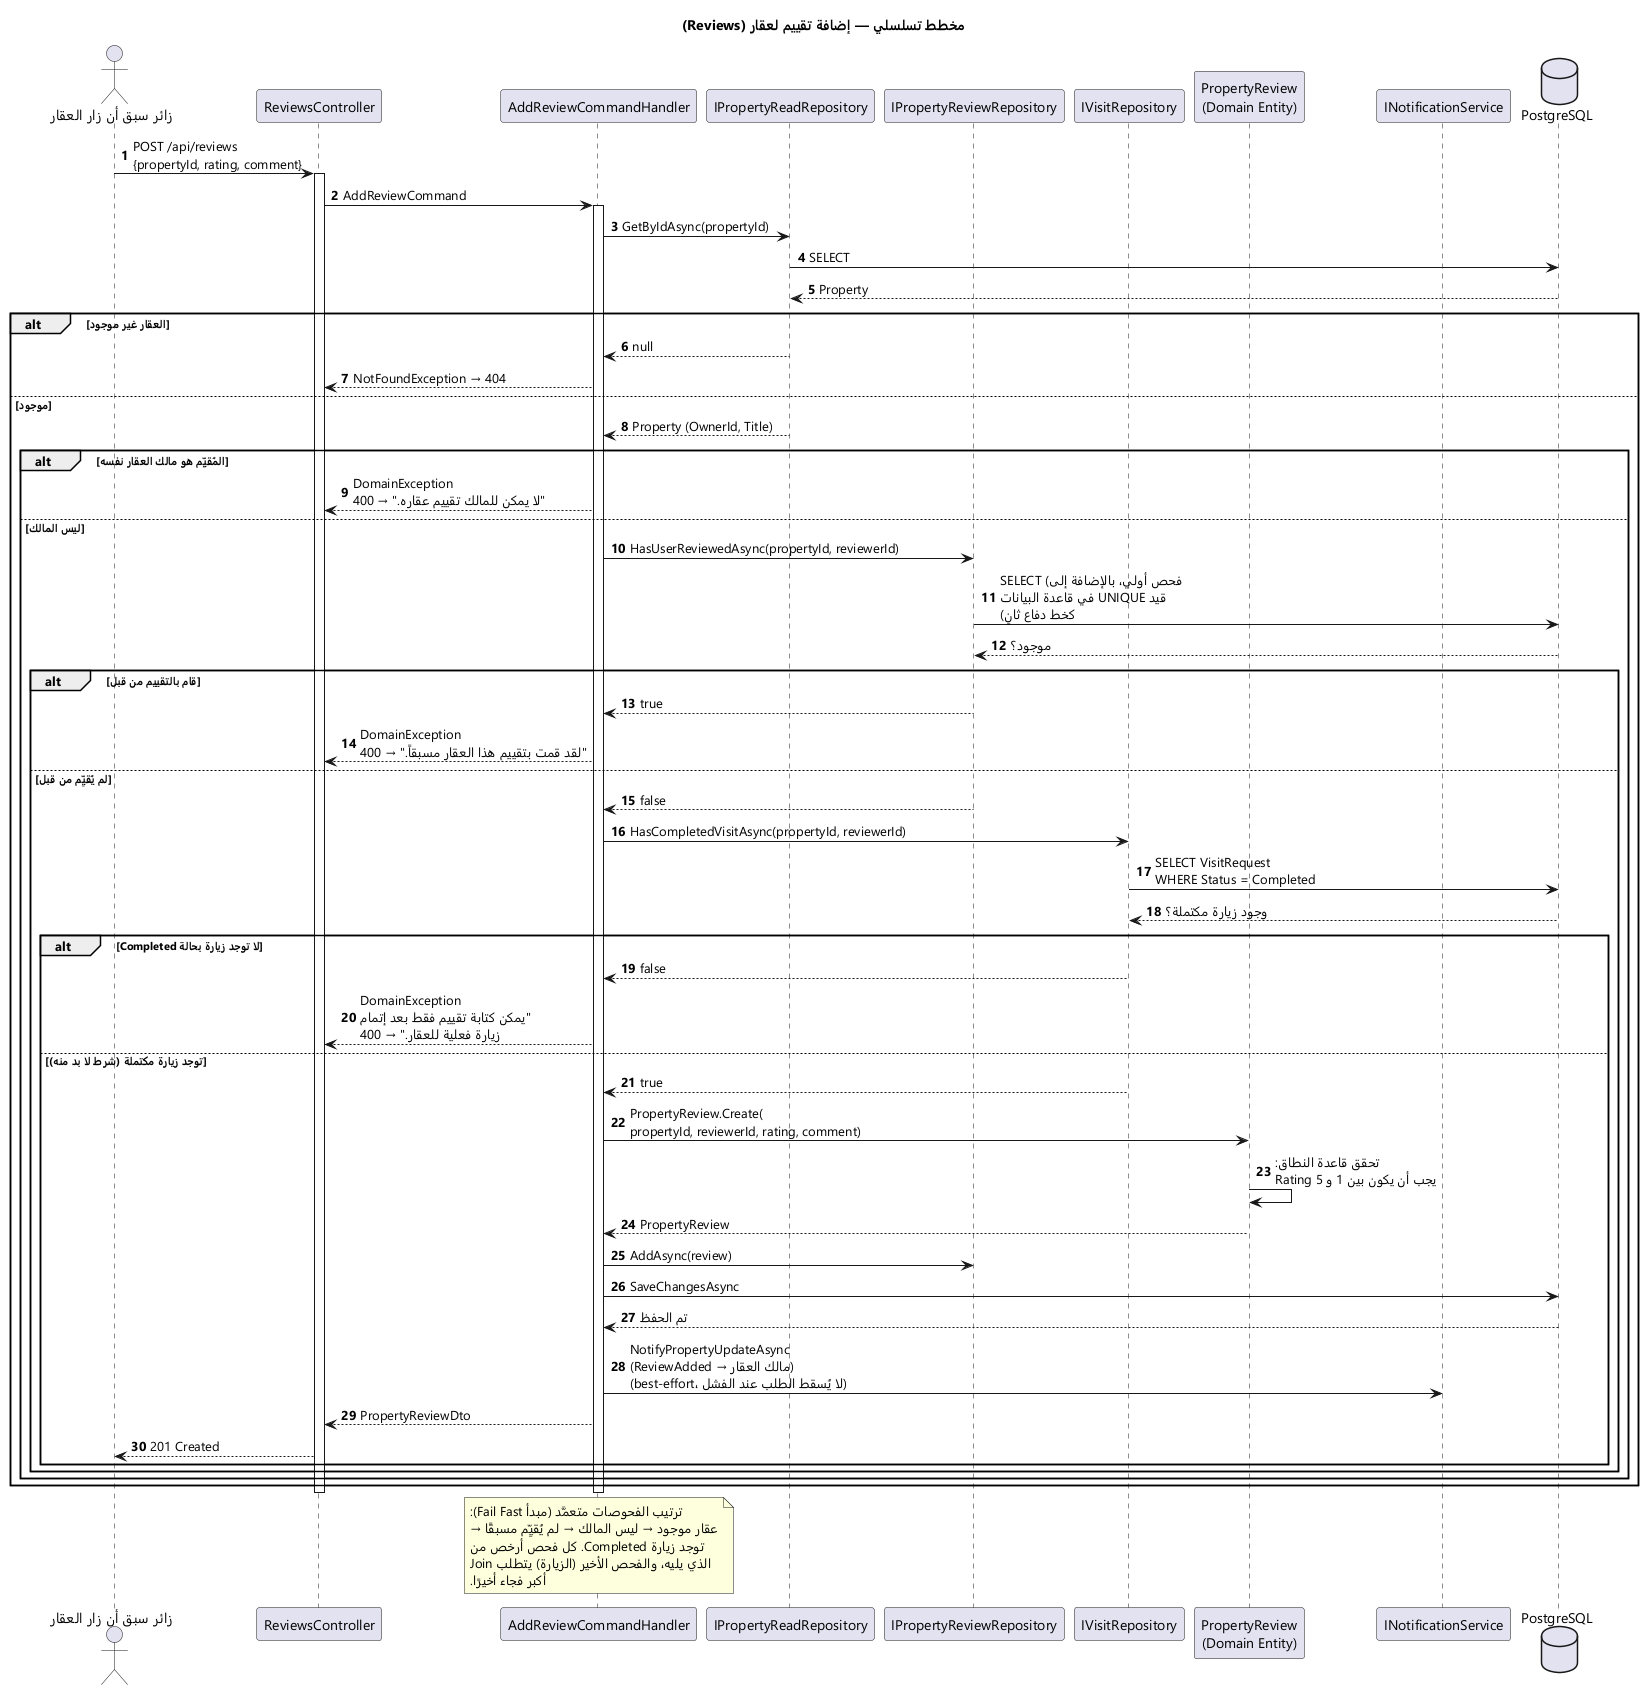

The diagram above was rendered by PlantUML. Its source (embedded in the PNG):
@startuml Sequence_Reviews
skinparam backgroundColor #FFFFFF
skinparam shadowing false
skinparam defaultFontName "Segoe UI"
title مخطط تسلسلي — إضافة تقييم لعقار (Reviews)
autonumber

actor "زائر سبق أن زار العقار" as Reviewer
participant "ReviewsController" as Ctrl
participant "AddReviewCommandHandler" as Handler
participant "IPropertyReadRepository" as PropRepo
participant "IPropertyReviewRepository" as ReviewRepo
participant "IVisitRepository" as VisitRepo
participant "PropertyReview\n(Domain Entity)" as Domain
participant "INotificationService" as Notif
database "PostgreSQL" as Db

Reviewer -> Ctrl : POST /api/reviews\n{propertyId, rating, comment}
activate Ctrl
Ctrl -> Handler : AddReviewCommand
activate Handler

Handler -> PropRepo : GetByIdAsync(propertyId)
PropRepo -> Db : SELECT
Db --> PropRepo : Property
alt العقار غير موجود
    PropRepo --> Handler : null
    Handler --> Ctrl : NotFoundException → 404
else موجود
    PropRepo --> Handler : Property (OwnerId, Title)

    alt المُقيِّم هو مالك العقار نفسه
        Handler --> Ctrl : DomainException\n"لا يمكن للمالك تقييم عقاره." → 400
    else ليس المالك
        Handler -> ReviewRepo : HasUserReviewedAsync(propertyId, reviewerId)
        ReviewRepo -> Db : SELECT (فحص أولي، بالإضافة إلى\nقيد UNIQUE في قاعدة البيانات\nكخط دفاع ثانٍ)
        Db --> ReviewRepo : موجود؟

        alt قام بالتقييم من قبل
            ReviewRepo --> Handler : true
            Handler --> Ctrl : DomainException\n"لقد قمت بتقييم هذا العقار مسبقاً." → 400
        else لم يُقيِّم من قبل
            ReviewRepo --> Handler : false
            Handler -> VisitRepo : HasCompletedVisitAsync(propertyId, reviewerId)
            VisitRepo -> Db : SELECT VisitRequest\nWHERE Status = Completed
            Db --> VisitRepo : وجود زيارة مكتملة؟

            alt لا توجد زيارة بحالة Completed
                VisitRepo --> Handler : false
                Handler --> Ctrl : DomainException\n"يمكن كتابة تقييم فقط بعد إتمام\nزيارة فعلية للعقار." → 400
            else توجد زيارة مكتملة (شرط لا بد منه)
                VisitRepo --> Handler : true
                Handler -> Domain : PropertyReview.Create(\npropertyId, reviewerId, rating, comment)
                Domain -> Domain : تحقق قاعدة النطاق:\nRating يجب أن يكون بين 1 و 5
                Domain --> Handler : PropertyReview
                Handler -> ReviewRepo : AddAsync(review)
                Handler -> Db : SaveChangesAsync
                Db --> Handler : تم الحفظ
                Handler -> Notif : NotifyPropertyUpdateAsync\n(ReviewAdded → مالك العقار)\n(best-effort، لا يُسقط الطلب عند الفشل)
                Handler --> Ctrl : PropertyReviewDto
                Ctrl --> Reviewer : 201 Created
            end
        end
    end
end
deactivate Handler
deactivate Ctrl

note over Handler
  ترتيب الفحوصات متعمَّد (مبدأ Fail Fast):
  عقار موجود → ليس المالك → لم يُقيِّم مسبقًا →
  توجد زيارة Completed. كل فحص أرخص من
  الذي يليه، والفحص الأخير (الزيارة) يتطلب Join
  أكبر فجاء أخيرًا.
end note

@enduml